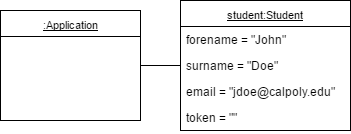

The diagram above was exported from draw.io. Its source (the exported page's mxGraphModel, read from the mxfile embedded in the PNG):
<mxGraphModel dx="563" dy="679" grid="1" gridSize="10" guides="1" tooltips="1" connect="1" arrows="1" fold="1" page="1" pageScale="1" pageWidth="850" pageHeight="1100" background="#ffffff" math="0" shadow="0">
  <root>
    <mxCell id="0" />
    <mxCell id="1" parent="0" />
    <mxCell id="1057c2941e63a94a-41" style="edgeStyle=orthogonalEdgeStyle;rounded=1;html=1;exitX=1;exitY=0.5;entryX=0;entryY=0.5;startArrow=none;startFill=0;endArrow=none;endFill=0;jettySize=auto;orthogonalLoop=1;strokeColor=#000000;fontSize=11;align=center;" edge="1" source="1057c2941e63a94a-42" target="1057c2941e63a94a-43" parent="1">
      <mxGeometry x="240" y="195" as="geometry" />
    </mxCell>
    <mxCell id="1057c2941e63a94a-42" value="&lt;u&gt;:Application&lt;/u&gt;" style="swimlane;html=1;fontStyle=0;childLayout=stackLayout;horizontal=1;startSize=26;fillColor=none;horizontalStack=0;resizeParent=1;resizeLast=0;collapsible=1;marginBottom=0;swimlaneFillColor=#ffffff;strokeColor=#000000;strokeWidth=1;fontSize=11;align=center;" vertex="1" parent="1">
      <mxGeometry x="100" y="140" width="140" height="110" as="geometry" />
    </mxCell>
    <mxCell id="1057c2941e63a94a-43" value="&lt;u&gt;student:Student&lt;/u&gt;" style="swimlane;html=1;fontStyle=0;childLayout=stackLayout;horizontal=1;startSize=26;fillColor=none;horizontalStack=0;resizeParent=1;resizeLast=0;collapsible=1;marginBottom=0;swimlaneFillColor=#ffffff;strokeColor=#000000;strokeWidth=1;fontSize=11;align=center;" vertex="1" parent="1">
      <mxGeometry x="280" y="130" width="170" height="130" as="geometry" />
    </mxCell>
    <mxCell id="1057c2941e63a94a-44" value="forename = &quot;John&quot;" style="text;html=1;strokeColor=none;fillColor=none;align=left;verticalAlign=top;spacingLeft=4;spacingRight=4;whiteSpace=wrap;overflow=hidden;rotatable=0;points=[[0,0.5],[1,0.5]];portConstraint=eastwest;" vertex="1" parent="1057c2941e63a94a-43">
      <mxGeometry y="26" width="170" height="26" as="geometry" />
    </mxCell>
    <mxCell id="1057c2941e63a94a-45" value="surname = &quot;Doe&quot;" style="text;html=1;strokeColor=none;fillColor=none;align=left;verticalAlign=top;spacingLeft=4;spacingRight=4;whiteSpace=wrap;overflow=hidden;rotatable=0;points=[[0,0.5],[1,0.5]];portConstraint=eastwest;" vertex="1" parent="1057c2941e63a94a-43">
      <mxGeometry y="52" width="170" height="26" as="geometry" />
    </mxCell>
    <mxCell id="1057c2941e63a94a-46" value="email = &quot;jdoe@calpoly.edu&quot;" style="text;html=1;strokeColor=none;fillColor=none;align=left;verticalAlign=top;spacingLeft=4;spacingRight=4;whiteSpace=wrap;overflow=hidden;rotatable=0;points=[[0,0.5],[1,0.5]];portConstraint=eastwest;" vertex="1" parent="1057c2941e63a94a-43">
      <mxGeometry y="78" width="170" height="26" as="geometry" />
    </mxCell>
    <mxCell id="1057c2941e63a94a-47" value="token = &quot;&quot;" style="text;html=1;strokeColor=none;fillColor=none;align=left;verticalAlign=top;spacingLeft=4;spacingRight=4;whiteSpace=wrap;overflow=hidden;rotatable=0;points=[[0,0.5],[1,0.5]];portConstraint=eastwest;" vertex="1" parent="1057c2941e63a94a-43">
      <mxGeometry y="104" width="170" height="26" as="geometry" />
    </mxCell>
  </root>
</mxGraphModel>